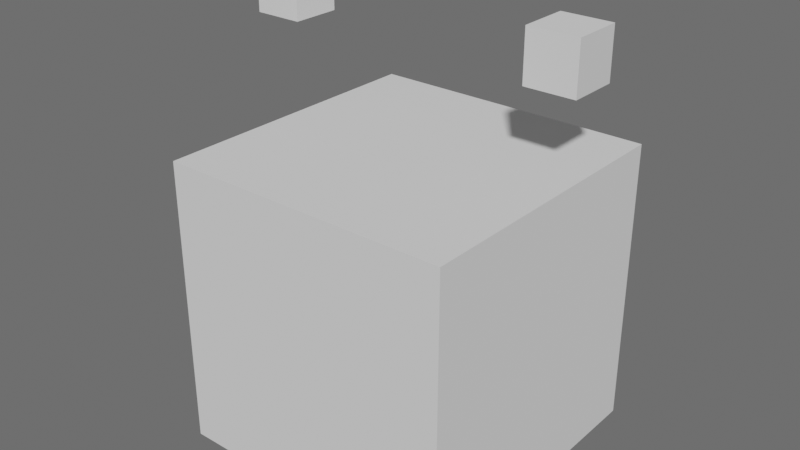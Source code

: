 # Source: test_asset-modeling.blend  (saved by Blender 5.0.119; exported with 4.5.12 LTS)
import bpy
from mathutils import Matrix  # noqa: F401  (used for matrix-valued properties, if any)

bpy.ops.wm.read_factory_settings(use_empty=True)
scene = bpy.context.scene
scene.name = 'Scene'

# ---- collections
col_pr_test_asset = bpy.data.collections.new('PR-test_asset'); scene.collection.children.link(col_pr_test_asset)
col_test_asset_modeling = bpy.data.collections.new('test_asset-modeling'); col_pr_test_asset.children.link(col_test_asset_modeling)
col_test_asset_rigging = bpy.data.collections.new('test_asset-rigging'); col_pr_test_asset.children.link(col_test_asset_rigging)

# ---- world
world_world = bpy.data.worlds.new('World'); scene.world = world_world
world_world.use_nodes = True; world_world.node_tree.nodes.clear()
_N = world_world.node_tree.nodes; _L = world_world.node_tree.links
n0 = _N.new('ShaderNodeOutputWorld'); n0.name = 'World Output'; n0.location = (300, 300)
n1 = _N.new('ShaderNodeBackground'); n1.name = 'Background'; n1.location = (10, 300)
n1.inputs[0].default_value = (0.1282, 0.1282, 0.1282, 1.0)
_L.new(n1.outputs[0], n0.inputs[0])
n0.is_active_output = True
world_world.color = (0.05088, 0.05088, 0.05088)
world_world.use_sun_shadow = False
world_world.sun_shadow_jitter_overblur = 0.0

# ---- meshes
me_geo_test_asset = bpy.data.meshes.new('GEO-test_asset')
me_geo_test_asset.from_pydata([(-1.0, -1.0, -1.0), (-1.0, -1.0, 1.0), (-1.0, 1.0, -1.0), (-1.0, 1.0, 1.0), (1.0, -1.0, -1.0), (1.0, -1.0, 1.0), (1.0, 1.0, -1.0), (1.0, 1.0, 1.0)], [], [(0, 1, 3, 2), (2, 3, 7, 6), (6, 7, 5, 4), (4, 5, 1, 0), (2, 6, 4, 0), (7, 3, 1, 5)])
_uv = me_geo_test_asset.uv_layers.new(name='UVMap')
_uv.uv.foreach_set('vector', [0.375, 0.0, 0.625, 0.0, 0.625, 0.25, 0.375, 0.25, 0.375, 0.25, 0.625, 0.25, 0.625, 0.5, 0.375, 0.5, 0.375, 0.5, 0.625, 0.5, 0.625, 0.75, 0.375, 0.75, 0.375, 0.75, 0.625, 0.75, 0.625, 1.0, 0.375, 1.0, 0.125, 0.5, 0.375, 0.5, 0.375, 0.75, 0.125, 0.75, 0.625, 0.5, 0.875, 0.5, 0.875, 0.75, 0.625, 0.75])
me_geo_test_asset.update()
me_geo_ear_l = bpy.data.meshes.new('GEO-Ear.L')
me_geo_ear_l.from_pydata([(-1.0, -1.0, -1.0), (-1.0, -1.0, 1.0), (-1.0, 1.0, -1.0), (-1.0, 1.0, 1.0), (1.0, -1.0, -1.0), (1.0, -1.0, 1.0), (1.0, 1.0, -1.0), (1.0, 1.0, 1.0)], [], [(0, 1, 3, 2), (2, 3, 7, 6), (6, 7, 5, 4), (4, 5, 1, 0), (2, 6, 4, 0), (7, 3, 1, 5)])
_uv = me_geo_ear_l.uv_layers.new(name='UVMap')
_uv.uv.foreach_set('vector', [0.375, 0.0, 0.625, 0.0, 0.625, 0.25, 0.375, 0.25, 0.375, 0.25, 0.625, 0.25, 0.625, 0.5, 0.375, 0.5, 0.375, 0.5, 0.625, 0.5, 0.625, 0.75, 0.375, 0.75, 0.375, 0.75, 0.625, 0.75, 0.625, 1.0, 0.375, 1.0, 0.125, 0.5, 0.375, 0.5, 0.375, 0.75, 0.125, 0.75, 0.625, 0.5, 0.875, 0.5, 0.875, 0.75, 0.625, 0.75])
me_geo_ear_l.update()
me_geo_ear_r = bpy.data.meshes.new('GEO-Ear.R')
me_geo_ear_r.from_pydata([(-1.0, -1.0, -1.0), (-1.0, -1.0, 1.0), (-1.0, 1.0, -1.0), (-1.0, 1.0, 1.0), (1.0, -1.0, -1.0), (1.0, -1.0, 1.0), (1.0, 1.0, -1.0), (1.0, 1.0, 1.0)], [], [(0, 1, 3, 2), (2, 3, 7, 6), (6, 7, 5, 4), (4, 5, 1, 0), (2, 6, 4, 0), (7, 3, 1, 5)])
_uv = me_geo_ear_r.uv_layers.new(name='UVMap')
_uv.uv.foreach_set('vector', [0.375, 0.0, 0.625, 0.0, 0.625, 0.25, 0.375, 0.25, 0.375, 0.25, 0.625, 0.25, 0.625, 0.5, 0.375, 0.5, 0.375, 0.5, 0.625, 0.5, 0.625, 0.75, 0.375, 0.75, 0.375, 0.75, 0.625, 0.75, 0.625, 1.0, 0.375, 1.0, 0.125, 0.5, 0.375, 0.5, 0.375, 0.75, 0.125, 0.75, 0.625, 0.5, 0.875, 0.5, 0.875, 0.75, 0.625, 0.75])
me_geo_ear_r.update()
arm_rig_test_asset = bpy.data.armatures.new('RIG-test_asset')  # bones are not reproduced

# ---- objects
ob_geo_test_asset = bpy.data.objects.new('GEO-test_asset', me_geo_test_asset)
ob_geo_ear_l = bpy.data.objects.new('GEO-Ear.L', me_geo_ear_l)
ob_geo_ear_r = bpy.data.objects.new('GEO-Ear.R', me_geo_ear_r)
ob_rig_test_asset = bpy.data.objects.new('RIG-test_asset', arm_rig_test_asset)

# ---- transforms, parenting, visibility, modifiers, constraints
ob_geo_test_asset.parent = ob_rig_test_asset
ob_geo_test_asset.location = (0.0, 0.0, 0.0)
_vg = ob_geo_test_asset.vertex_groups.new(name='Bone')
_vg.add([0, 1, 2, 3, 4, 5, 6, 7], 1.0, 'REPLACE')
_m = ob_geo_test_asset.modifiers.new('MOD-Armature', 'ARMATURE')
_m.object = ob_rig_test_asset
ob_geo_ear_l.parent = ob_rig_test_asset
ob_geo_ear_l.location = (0.9264, 0.1833, 1.763)
ob_geo_ear_l.scale = (0.1696, 0.1696, 0.1696)
_vg = ob_geo_ear_l.vertex_groups.new(name='Bone')
_vg.add([0, 1, 2, 3, 4, 5, 6, 7], 1.0, 'REPLACE')
_m = ob_geo_ear_l.modifiers.new('MOD-Armature', 'ARMATURE')
_m.object = ob_rig_test_asset
ob_geo_ear_r.parent = ob_rig_test_asset
ob_geo_ear_r.location = (-1.104, 0.1843, 1.793)
ob_geo_ear_r.scale = (0.1696, 0.1696, 0.1696)
_vg = ob_geo_ear_r.vertex_groups.new(name='Bone')
_vg.add([0, 1, 2, 3, 4, 5, 6, 7], 1.0, 'REPLACE')
_m = ob_geo_ear_r.modifiers.new('MOD-Armature', 'ARMATURE')
_m.object = ob_rig_test_asset
ob_rig_test_asset.location = (0.0, 0.0, 0.0)

# ---- collection membership
col_test_asset_modeling.objects.link(ob_geo_test_asset)
col_test_asset_modeling.objects.link(ob_geo_ear_l)
col_test_asset_modeling.objects.link(ob_geo_ear_r)
col_test_asset_rigging.objects.link(ob_rig_test_asset)

# ---- scene / render settings (as saved in the file)
scene.frame_start = 1; scene.frame_end = 250; scene.frame_set(1)
scene.render.engine = 'BLENDER_EEVEE_NEXT'
scene.render.image_settings.file_format = 'FFMPEG'
scene.render.image_settings.color_mode = 'RGB'
scene.render.motion_blur_shutter = 1.0
scene.render.bake_bias = 0.0
scene.render.bake_samples = 0
scene.cycles.use_denoising = False
scene.eevee.ray_tracing_options.trace_max_roughness = 0.0
scene.view_settings.view_transform = 'Filmic'
bpy.context.view_layer.update()

# ---- added for rendering (the .blend has no active camera and no usable light): camera, sun
cam_auto = bpy.data.cameras.new('AutoCamera')
cam_auto.lens = 50.0
cam_auto.sensor_width = 36.0
cam_auto.clip_end = 1000.0
ob_auto_camera = bpy.data.objects.new('AutoCamera', cam_auto)
scene.collection.objects.link(ob_auto_camera)
ob_auto_camera.location = (3.8791, -4.76158, 3.65568)
ob_auto_camera.rotation_euler = (1.09748, -7.21219e-08, 0.694738)
scene.camera = ob_auto_camera
light_auto_sun = bpy.data.lights.new('AutoSun', 'SUN')
light_auto_sun.energy = 3.0
light_auto_sun.angle = 0.0523599
ob_auto_sun = bpy.data.objects.new('AutoSun', light_auto_sun)
scene.collection.objects.link(ob_auto_sun)
ob_auto_sun.rotation_euler = (0.872665, 0.174533, 0.523599)
bpy.context.view_layer.update()
